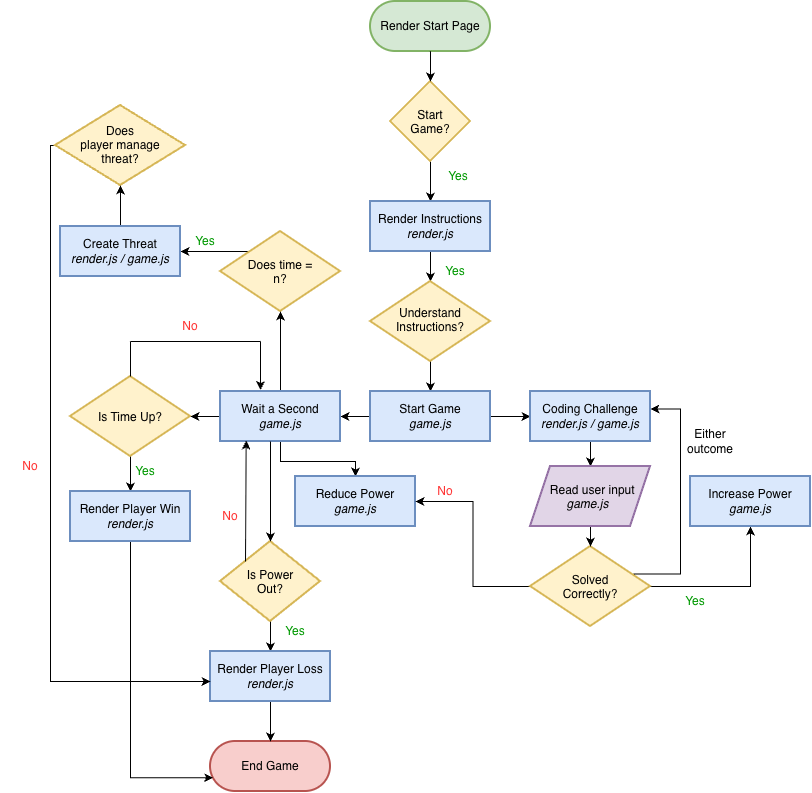

The diagram above was exported from draw.io. Its source (the exported page's mxGraphModel, read from the mxfile embedded in the PNG):
<mxGraphModel dx="1161" dy="763" grid="1" gridSize="10" guides="1" tooltips="1" connect="1" arrows="1" fold="1" page="1" pageScale="1" pageWidth="850" pageHeight="1100" math="0" shadow="0">
  <root>
    <mxCell id="0" />
    <mxCell id="1" parent="0" />
    <mxCell id="WHV-vVd1HdVrgILK2brY-2" parent="1" style="rounded=1;whiteSpace=wrap;html=1;roundedPerimeter=1;arcSize=50;fillColor=#d5e8d4;strokeColor=#82b366;perimeterSpacing=0;strokeWidth=2;" value="Render Start Page" vertex="1">
      <mxGeometry height="50" width="120" x="380" y="30" as="geometry" />
    </mxCell>
    <mxCell id="WHV-vVd1HdVrgILK2brY-3" edge="1" parent="1" source="WHV-vVd1HdVrgILK2brY-2" style="endArrow=classic;html=1;rounded=0;defaultLabelBackgroundColor=page;exitX=0.5;exitY=1;exitDx=0;exitDy=0;" value="">
      <mxGeometry height="50" relative="1" width="50" as="geometry">
        <mxPoint x="439.5" y="90" as="sourcePoint" />
        <mxPoint x="440" y="110" as="targetPoint" />
      </mxGeometry>
    </mxCell>
    <mxCell id="WHV-vVd1HdVrgILK2brY-9" edge="1" parent="1" source="WHV-vVd1HdVrgILK2brY-5" style="edgeStyle=orthogonalEdgeStyle;rounded=0;orthogonalLoop=1;jettySize=auto;html=1;exitX=0.5;exitY=1;exitDx=0;exitDy=0;entryX=0.5;entryY=0;entryDx=0;entryDy=0;defaultLabelBackgroundColor=page;" target="WHV-vVd1HdVrgILK2brY-6">
      <mxGeometry relative="1" as="geometry" />
    </mxCell>
    <mxCell id="WHV-vVd1HdVrgILK2brY-5" parent="1" style="rhombus;whiteSpace=wrap;html=1;shapeInside=1;fillColor=#fff2cc;strokeColor=#d6b656;strokeWidth=2;" value="Start Game?" vertex="1">
      <mxGeometry height="80" width="80" x="400" y="110" as="geometry" />
    </mxCell>
    <mxCell id="lm3-_rqa_bixCIkhplKJ-2" edge="1" parent="1" source="WHV-vVd1HdVrgILK2brY-6" style="edgeStyle=orthogonalEdgeStyle;rounded=0;orthogonalLoop=1;jettySize=auto;html=1;exitX=0.5;exitY=1;exitDx=0;exitDy=0;defaultLabelBackgroundColor=page;" target="lm3-_rqa_bixCIkhplKJ-1">
      <mxGeometry relative="1" as="geometry" />
    </mxCell>
    <mxCell id="WHV-vVd1HdVrgILK2brY-6" parent="1" style="rounded=0;whiteSpace=wrap;html=1;fillColor=#dae8fc;strokeColor=#6c8ebf;strokeWidth=2;" value="Render Instructions&lt;div&gt;&lt;i&gt;render.js&lt;/i&gt;&lt;/div&gt;" vertex="1">
      <mxGeometry height="50" width="120" x="380" y="230" as="geometry" />
    </mxCell>
    <mxCell id="WHV-vVd1HdVrgILK2brY-7" edge="1" parent="1" style="endArrow=classic;html=1;rounded=0;defaultLabelBackgroundColor=page;exitX=0.5;exitY=1;exitDx=0;exitDy=0;" value="">
      <mxGeometry height="50" relative="1" width="50" as="geometry">
        <mxPoint x="440" y="80" as="sourcePoint" />
        <mxPoint x="440" y="110" as="targetPoint" />
      </mxGeometry>
    </mxCell>
    <mxCell id="WHV-vVd1HdVrgILK2brY-10" parent="1" style="text;html=1;whiteSpace=wrap;strokeColor=none;fillColor=none;align=center;verticalAlign=middle;rounded=0;fontColor=#009900;" value="Yes" vertex="1">
      <mxGeometry height="20" width="30" x="453" y="195" as="geometry" />
    </mxCell>
    <mxCell id="lm3-_rqa_bixCIkhplKJ-5" edge="1" parent="1" source="lm3-_rqa_bixCIkhplKJ-1" style="edgeStyle=orthogonalEdgeStyle;rounded=0;orthogonalLoop=1;jettySize=auto;html=1;defaultLabelBackgroundColor=page;" target="lm3-_rqa_bixCIkhplKJ-4" value="">
      <mxGeometry relative="1" as="geometry" />
    </mxCell>
    <mxCell id="lm3-_rqa_bixCIkhplKJ-1" parent="1" style="rhombus;whiteSpace=wrap;html=1;shapeInside=1;fillColor=#fff2cc;strokeColor=#d6b656;strokeWidth=2;" value="Understand Instructions?" vertex="1">
      <mxGeometry height="80" width="120" x="380" y="310" as="geometry" />
    </mxCell>
    <mxCell id="lm3-_rqa_bixCIkhplKJ-3" parent="1" style="text;html=1;whiteSpace=wrap;strokeColor=none;fillColor=none;align=center;verticalAlign=middle;rounded=0;fontColor=#009900;" value="Yes" vertex="1">
      <mxGeometry height="20" width="30" x="450" y="290" as="geometry" />
    </mxCell>
    <mxCell id="lm3-_rqa_bixCIkhplKJ-13" edge="1" parent="1" source="lm3-_rqa_bixCIkhplKJ-4" style="edgeStyle=orthogonalEdgeStyle;rounded=0;orthogonalLoop=1;jettySize=auto;html=1;defaultLabelBackgroundColor=page;" target="lm3-_rqa_bixCIkhplKJ-7" value="">
      <mxGeometry relative="1" as="geometry" />
    </mxCell>
    <mxCell id="lm3-_rqa_bixCIkhplKJ-25" edge="1" parent="1" source="lm3-_rqa_bixCIkhplKJ-4" style="edgeStyle=orthogonalEdgeStyle;rounded=0;orthogonalLoop=1;jettySize=auto;html=1;defaultLabelBackgroundColor=page;" target="lm3-_rqa_bixCIkhplKJ-24" value="">
      <mxGeometry relative="1" as="geometry" />
    </mxCell>
    <mxCell id="lm3-_rqa_bixCIkhplKJ-4" parent="1" style="rounded=0;whiteSpace=wrap;html=1;fillColor=#dae8fc;strokeColor=#6c8ebf;strokeWidth=2;" value="&lt;div&gt;Start Game&lt;/div&gt;&lt;div&gt;&lt;i&gt;game.js&lt;/i&gt;&lt;/div&gt;" vertex="1">
      <mxGeometry height="50" width="120" x="380" y="420" as="geometry" />
    </mxCell>
    <mxCell id="lm3-_rqa_bixCIkhplKJ-49" edge="1" parent="1" source="lm3-_rqa_bixCIkhplKJ-6" style="edgeStyle=orthogonalEdgeStyle;rounded=0;orthogonalLoop=1;jettySize=auto;html=1;defaultLabelBackgroundColor=page;" target="lm3-_rqa_bixCIkhplKJ-48" value="">
      <mxGeometry relative="1" as="geometry" />
    </mxCell>
    <mxCell id="lm3-_rqa_bixCIkhplKJ-6" parent="1" style="rhombus;whiteSpace=wrap;html=1;shapeInside=1;fillColor=#fff2cc;strokeColor=#d6b656;strokeWidth=2;" value="Is Time Up?" vertex="1">
      <mxGeometry height="80" width="120" x="80" y="405" as="geometry" />
    </mxCell>
    <mxCell id="lm3-_rqa_bixCIkhplKJ-15" edge="1" parent="1" source="lm3-_rqa_bixCIkhplKJ-7" style="edgeStyle=orthogonalEdgeStyle;rounded=0;orthogonalLoop=1;jettySize=auto;html=1;defaultLabelBackgroundColor=page;" target="lm3-_rqa_bixCIkhplKJ-6" value="">
      <mxGeometry relative="1" as="geometry" />
    </mxCell>
    <mxCell id="lm3-_rqa_bixCIkhplKJ-23" edge="1" parent="1" source="lm3-_rqa_bixCIkhplKJ-7" style="edgeStyle=orthogonalEdgeStyle;rounded=0;orthogonalLoop=1;jettySize=auto;html=1;defaultLabelBackgroundColor=page;" target="lm3-_rqa_bixCIkhplKJ-22" value="">
      <mxGeometry relative="1" as="geometry" />
    </mxCell>
    <mxCell id="WjRkbuvNQ8ixSfvDOVV9-2" edge="1" parent="1" source="lm3-_rqa_bixCIkhplKJ-7" style="edgeStyle=orthogonalEdgeStyle;rounded=0;orthogonalLoop=1;jettySize=auto;html=1;entryX=0.5;entryY=1;entryDx=0;entryDy=0;defaultLabelBackgroundColor=page;" target="WjRkbuvNQ8ixSfvDOVV9-1">
      <mxGeometry relative="1" as="geometry" />
    </mxCell>
    <mxCell id="lm3-_rqa_bixCIkhplKJ-7" parent="1" style="rounded=0;whiteSpace=wrap;html=1;fillColor=#dae8fc;strokeColor=#6c8ebf;strokeWidth=2;" value="&lt;div&gt;Wait a Second&lt;/div&gt;&lt;div&gt;&lt;i&gt;game.js&lt;/i&gt;&lt;/div&gt;" vertex="1">
      <mxGeometry height="50" width="120" x="230" y="420" as="geometry" />
    </mxCell>
    <mxCell id="lm3-_rqa_bixCIkhplKJ-17" edge="1" parent="1" style="endArrow=none;html=1;rounded=0;defaultLabelBackgroundColor=page;" value="">
      <mxGeometry height="50" relative="1" width="50" as="geometry">
        <mxPoint x="140" y="405" as="sourcePoint" />
        <mxPoint x="140" y="370" as="targetPoint" />
      </mxGeometry>
    </mxCell>
    <mxCell id="lm3-_rqa_bixCIkhplKJ-18" edge="1" parent="1" style="endArrow=none;html=1;rounded=0;defaultLabelBackgroundColor=page;" value="">
      <mxGeometry height="50" relative="1" width="50" as="geometry">
        <mxPoint x="140" y="370" as="sourcePoint" />
        <mxPoint x="270" y="370" as="targetPoint" />
      </mxGeometry>
    </mxCell>
    <mxCell id="lm3-_rqa_bixCIkhplKJ-19" edge="1" parent="1" style="endArrow=classic;html=1;rounded=0;defaultLabelBackgroundColor=page;" value="">
      <mxGeometry height="50" relative="1" width="50" as="geometry">
        <mxPoint x="270" y="370" as="sourcePoint" />
        <mxPoint x="270" y="418.5" as="targetPoint" />
      </mxGeometry>
    </mxCell>
    <mxCell id="lm3-_rqa_bixCIkhplKJ-20" parent="1" style="text;html=1;whiteSpace=wrap;strokeColor=none;fillColor=none;align=center;verticalAlign=middle;rounded=0;fontColor=#FF3333;" value="No" vertex="1">
      <mxGeometry height="30" width="60" x="170" y="340" as="geometry" />
    </mxCell>
    <mxCell id="lm3-_rqa_bixCIkhplKJ-21" parent="1" style="rounded=1;whiteSpace=wrap;html=1;roundedPerimeter=1;arcSize=50;fillColor=#f8cecc;strokeColor=#b85450;perimeterSpacing=0;strokeWidth=2;" value="End Game" vertex="1">
      <mxGeometry height="50" width="120" x="220" y="770" as="geometry" />
    </mxCell>
    <mxCell id="lm3-_rqa_bixCIkhplKJ-22" parent="1" style="rounded=0;whiteSpace=wrap;html=1;fillColor=#dae8fc;strokeColor=#6c8ebf;strokeWidth=2;" value="&lt;div&gt;&lt;span style=&quot;background-color: transparent; color: light-dark(#000000, var(--ge-light-color, #ffffff));&quot;&gt;Reduce Power&lt;/span&gt;&lt;/div&gt;&lt;div&gt;&lt;i style=&quot;background-color: transparent; color: light-dark(#000000, var(--ge-light-color, #ffffff));&quot;&gt;game.js&lt;/i&gt;&lt;/div&gt;" vertex="1">
      <mxGeometry height="50" width="120" x="305" y="505" as="geometry" />
    </mxCell>
    <mxCell id="lm3-_rqa_bixCIkhplKJ-41" edge="1" parent="1" source="lm3-_rqa_bixCIkhplKJ-24" style="edgeStyle=orthogonalEdgeStyle;rounded=0;orthogonalLoop=1;jettySize=auto;html=1;defaultLabelBackgroundColor=page;" target="lm3-_rqa_bixCIkhplKJ-40" value="">
      <mxGeometry relative="1" as="geometry" />
    </mxCell>
    <mxCell id="lm3-_rqa_bixCIkhplKJ-24" parent="1" style="rounded=0;whiteSpace=wrap;html=1;fillColor=#dae8fc;strokeColor=#6c8ebf;strokeWidth=2;" value="&lt;div&gt;Coding Challenge&lt;/div&gt;&lt;div&gt;&lt;i&gt;render.js / game.js&lt;/i&gt;&lt;/div&gt;" vertex="1">
      <mxGeometry height="50" width="120" x="540" y="420" as="geometry" />
    </mxCell>
    <mxCell id="lm3-_rqa_bixCIkhplKJ-31" edge="1" parent="1" source="lm3-_rqa_bixCIkhplKJ-26" style="edgeStyle=orthogonalEdgeStyle;rounded=0;orthogonalLoop=1;jettySize=auto;html=1;defaultLabelBackgroundColor=page;" target="lm3-_rqa_bixCIkhplKJ-30" value="">
      <mxGeometry relative="1" as="geometry" />
    </mxCell>
    <mxCell id="lm3-_rqa_bixCIkhplKJ-46" edge="1" parent="1" source="lm3-_rqa_bixCIkhplKJ-26" style="edgeStyle=orthogonalEdgeStyle;rounded=0;orthogonalLoop=1;jettySize=auto;html=1;entryX=1;entryY=0.5;entryDx=0;entryDy=0;defaultLabelBackgroundColor=page;" target="lm3-_rqa_bixCIkhplKJ-22">
      <mxGeometry relative="1" as="geometry" />
    </mxCell>
    <mxCell id="lm3-_rqa_bixCIkhplKJ-63" edge="1" parent="1" style="edgeStyle=orthogonalEdgeStyle;rounded=0;orthogonalLoop=1;jettySize=auto;html=1;defaultLabelBackgroundColor=page;">
      <mxGeometry relative="1" x="-0.1568" as="geometry">
        <Array as="points">
          <mxPoint x="690" y="602.5" />
          <mxPoint x="690" y="437.5" />
        </Array>
        <mxPoint x="630" y="602.5" as="sourcePoint" />
        <mxPoint x="660" y="437.5" as="targetPoint" />
      </mxGeometry>
    </mxCell>
    <mxCell id="lm3-_rqa_bixCIkhplKJ-26" parent="1" style="rhombus;whiteSpace=wrap;html=1;shapeInside=1;fillColor=#fff2cc;strokeColor=#d6b656;strokeWidth=2;" value="Solved Correctly?" vertex="1">
      <mxGeometry height="80" width="120" x="540" y="575" as="geometry" />
    </mxCell>
    <mxCell id="lm3-_rqa_bixCIkhplKJ-30" parent="1" style="rounded=0;whiteSpace=wrap;html=1;fillColor=#dae8fc;strokeColor=#6c8ebf;strokeWidth=2;" value="&lt;div&gt;&lt;span style=&quot;background-color: transparent; color: light-dark(#000000, var(--ge-light-color, #ffffff));&quot;&gt;Increase Power&lt;/span&gt;&lt;/div&gt;&lt;div&gt;&lt;i style=&quot;background-color: transparent; color: light-dark(#000000, var(--ge-light-color, #ffffff));&quot;&gt;game.js&lt;/i&gt;&lt;/div&gt;" vertex="1">
      <mxGeometry height="50" width="120" x="700" y="505" as="geometry" />
    </mxCell>
    <mxCell id="lm3-_rqa_bixCIkhplKJ-32" parent="1" style="text;html=1;whiteSpace=wrap;strokeColor=none;fillColor=none;align=center;verticalAlign=middle;rounded=0;fontColor=#009900;" value="Yes" vertex="1">
      <mxGeometry height="20" width="30" x="690" y="620" as="geometry" />
    </mxCell>
    <mxCell id="lm3-_rqa_bixCIkhplKJ-51" edge="1" parent="1" source="lm3-_rqa_bixCIkhplKJ-33" style="edgeStyle=orthogonalEdgeStyle;rounded=0;orthogonalLoop=1;jettySize=auto;html=1;defaultLabelBackgroundColor=page;" target="lm3-_rqa_bixCIkhplKJ-50" value="">
      <mxGeometry relative="1" as="geometry" />
    </mxCell>
    <mxCell id="lm3-_rqa_bixCIkhplKJ-33" parent="1" style="rhombus;whiteSpace=wrap;html=1;shapeInside=1;fillColor=#fff2cc;strokeColor=#d6b656;strokeWidth=2;" value="Is Power Out?" vertex="1">
      <mxGeometry height="80" width="100" x="230" y="570" as="geometry" />
    </mxCell>
    <mxCell id="lm3-_rqa_bixCIkhplKJ-34" edge="1" parent="1" style="endArrow=classic;html=1;rounded=0;defaultLabelBackgroundColor=page;" target="lm3-_rqa_bixCIkhplKJ-33" value="">
      <mxGeometry height="50" relative="1" width="50" as="geometry">
        <mxPoint x="280" y="470" as="sourcePoint" />
        <mxPoint x="240" y="500" as="targetPoint" />
      </mxGeometry>
    </mxCell>
    <mxCell id="lm3-_rqa_bixCIkhplKJ-36" parent="1" style="text;html=1;whiteSpace=wrap;strokeColor=none;fillColor=none;align=center;verticalAlign=middle;rounded=0;fontColor=#FF3333;" value="No" vertex="1">
      <mxGeometry height="30" width="60" x="210" y="530" as="geometry" />
    </mxCell>
    <mxCell id="lm3-_rqa_bixCIkhplKJ-37" edge="1" parent="1" source="lm3-_rqa_bixCIkhplKJ-33" style="endArrow=classic;html=1;rounded=0;defaultLabelBackgroundColor=page;entryX=0.214;entryY=0.983;entryDx=0;entryDy=0;exitX=0;exitY=0;exitDx=0;exitDy=0;entryPerimeter=0;" target="lm3-_rqa_bixCIkhplKJ-7" value="">
      <mxGeometry height="50" relative="1" width="50" x="-0.0556" as="geometry">
        <Array as="points" />
        <mxPoint x="140" y="534" as="sourcePoint" />
        <mxPoint x="210" y="604" as="targetPoint" />
      </mxGeometry>
    </mxCell>
    <mxCell id="lm3-_rqa_bixCIkhplKJ-42" edge="1" parent="1" source="lm3-_rqa_bixCIkhplKJ-40" style="edgeStyle=orthogonalEdgeStyle;rounded=0;orthogonalLoop=1;jettySize=auto;html=1;defaultLabelBackgroundColor=page;" target="lm3-_rqa_bixCIkhplKJ-26" value="">
      <mxGeometry relative="1" as="geometry" />
    </mxCell>
    <mxCell id="lm3-_rqa_bixCIkhplKJ-40" parent="1" style="shape=parallelogram;perimeter=parallelogramPerimeter;whiteSpace=wrap;html=1;shapeInside=1;fixedSize=1;fillColor=#e1d5e7;strokeColor=#9673a6;strokeWidth=2;" value="Read user input&lt;div&gt;&lt;i&gt;game.js&lt;/i&gt;&lt;/div&gt;" vertex="1">
      <mxGeometry height="60" width="120" x="540" y="495" as="geometry" />
    </mxCell>
    <mxCell id="lm3-_rqa_bixCIkhplKJ-47" parent="1" style="text;html=1;whiteSpace=wrap;strokeColor=none;fillColor=none;align=center;verticalAlign=middle;rounded=0;fontColor=#FF3333;" value="No" vertex="1">
      <mxGeometry height="30" width="60" x="425" y="505" as="geometry" />
    </mxCell>
    <mxCell id="WjRkbuvNQ8ixSfvDOVV9-13" edge="1" parent="1" source="lm3-_rqa_bixCIkhplKJ-48" style="edgeStyle=orthogonalEdgeStyle;rounded=0;orthogonalLoop=1;jettySize=auto;html=1;entryX=0;entryY=0.75;entryDx=0;entryDy=0;defaultLabelBackgroundColor=page;" target="lm3-_rqa_bixCIkhplKJ-21">
      <mxGeometry relative="1" as="geometry">
        <Array as="points">
          <mxPoint x="140" y="806.2" />
        </Array>
      </mxGeometry>
    </mxCell>
    <mxCell id="lm3-_rqa_bixCIkhplKJ-48" parent="1" style="whiteSpace=wrap;html=1;fillColor=#dae8fc;strokeColor=#6c8ebf;strokeWidth=2;" value="Render Player Win&lt;div&gt;&lt;i&gt;render.js&lt;/i&gt;&lt;/div&gt;" vertex="1">
      <mxGeometry height="50" width="120" x="80" y="520" as="geometry" />
    </mxCell>
    <mxCell id="lm3-_rqa_bixCIkhplKJ-53" edge="1" parent="1" source="lm3-_rqa_bixCIkhplKJ-50" style="edgeStyle=orthogonalEdgeStyle;rounded=0;orthogonalLoop=1;jettySize=auto;html=1;defaultLabelBackgroundColor=page;" target="lm3-_rqa_bixCIkhplKJ-21" value="">
      <mxGeometry relative="1" as="geometry" />
    </mxCell>
    <mxCell id="lm3-_rqa_bixCIkhplKJ-50" parent="1" style="whiteSpace=wrap;html=1;fillColor=#dae8fc;strokeColor=#6c8ebf;strokeWidth=2;" value="Render Player Loss&lt;div&gt;&lt;i&gt;render.js&lt;/i&gt;&lt;/div&gt;" vertex="1">
      <mxGeometry height="50" width="120" x="220" y="680" as="geometry" />
    </mxCell>
    <mxCell id="lm3-_rqa_bixCIkhplKJ-61" parent="1" style="text;html=1;whiteSpace=wrap;strokeColor=none;fillColor=none;align=center;verticalAlign=middle;rounded=0;fontColor=#009900;" value="Yes" vertex="1">
      <mxGeometry height="20" width="30" x="290" y="650" as="geometry" />
    </mxCell>
    <mxCell id="lm3-_rqa_bixCIkhplKJ-62" parent="1" style="text;html=1;whiteSpace=wrap;strokeColor=none;fillColor=none;align=center;verticalAlign=middle;rounded=0;fontColor=#009900;" value="Yes" vertex="1">
      <mxGeometry height="20" width="30" x="140" y="490" as="geometry" />
    </mxCell>
    <mxCell id="WjRkbuvNQ8ixSfvDOVV9-5" edge="1" parent="1" source="WjRkbuvNQ8ixSfvDOVV9-1" style="edgeStyle=orthogonalEdgeStyle;rounded=0;orthogonalLoop=1;jettySize=auto;html=1;exitX=0;exitY=0;exitDx=0;exitDy=0;entryX=1;entryY=0.5;entryDx=0;entryDy=0;defaultLabelBackgroundColor=page;" target="WjRkbuvNQ8ixSfvDOVV9-3">
      <mxGeometry relative="1" as="geometry" />
    </mxCell>
    <mxCell id="WjRkbuvNQ8ixSfvDOVV9-1" parent="1" style="rhombus;whiteSpace=wrap;html=1;shapeInside=1;fillColor=#fff2cc;strokeColor=#d6b656;strokeWidth=2;" value="Does time = n?" vertex="1">
      <mxGeometry height="80" width="120" x="230" y="260" as="geometry" />
    </mxCell>
    <mxCell id="WjRkbuvNQ8ixSfvDOVV9-9" edge="1" parent="1" source="WjRkbuvNQ8ixSfvDOVV9-3" style="edgeStyle=orthogonalEdgeStyle;rounded=0;orthogonalLoop=1;jettySize=auto;html=1;entryX=0.5;entryY=1;entryDx=0;entryDy=0;defaultLabelBackgroundColor=page;" target="WjRkbuvNQ8ixSfvDOVV9-8">
      <mxGeometry relative="1" as="geometry" />
    </mxCell>
    <mxCell id="WjRkbuvNQ8ixSfvDOVV9-3" parent="1" style="whiteSpace=wrap;html=1;fillColor=#dae8fc;strokeColor=#6c8ebf;strokeWidth=2;" value="Create Threat&lt;div&gt;&lt;i&gt;render.js / game.js&lt;/i&gt;&lt;/div&gt;" vertex="1">
      <mxGeometry height="50" width="120" x="70" y="255" as="geometry" />
    </mxCell>
    <mxCell id="WjRkbuvNQ8ixSfvDOVV9-7" parent="1" style="text;html=1;whiteSpace=wrap;strokeColor=none;fillColor=none;align=center;verticalAlign=middle;rounded=0;fontColor=#009900;" value="Yes" vertex="1">
      <mxGeometry height="20" width="30" x="200" y="260" as="geometry" />
    </mxCell>
    <mxCell id="WjRkbuvNQ8ixSfvDOVV9-10" edge="1" parent="1" source="WjRkbuvNQ8ixSfvDOVV9-8" style="edgeStyle=orthogonalEdgeStyle;rounded=0;orthogonalLoop=1;jettySize=auto;html=1;defaultLabelBackgroundColor=page;" target="lm3-_rqa_bixCIkhplKJ-50">
      <mxGeometry relative="1" x="0.2354" as="geometry">
        <Array as="points">
          <mxPoint x="60" y="174" />
          <mxPoint x="60" y="710" />
        </Array>
      </mxGeometry>
    </mxCell>
    <mxCell id="WjRkbuvNQ8ixSfvDOVV9-8" parent="1" style="rhombus;whiteSpace=wrap;html=1;shapeInside=1;fillColor=#fff2cc;strokeColor=#d6b656;strokeWidth=2;" value="Does player manage threat?" vertex="1">
      <mxGeometry height="80" width="130" x="65" y="134" as="geometry" />
    </mxCell>
    <mxCell id="WjRkbuvNQ8ixSfvDOVV9-11" parent="1" style="text;html=1;whiteSpace=wrap;strokeColor=none;fillColor=none;align=center;verticalAlign=middle;rounded=0;fontColor=#FF3333;" value="No" vertex="1">
      <mxGeometry height="30" width="60" x="10" y="480" as="geometry" />
    </mxCell>
    <mxCell id="WjRkbuvNQ8ixSfvDOVV9-12" parent="1" style="text;html=1;whiteSpace=wrap;strokeColor=none;fillColor=none;align=center;verticalAlign=middle;rounded=0;fontColor=#000000;" value="Either outcome" vertex="1">
      <mxGeometry height="30" width="60" x="690" y="455" as="geometry" />
    </mxCell>
  </root>
</mxGraphModel>